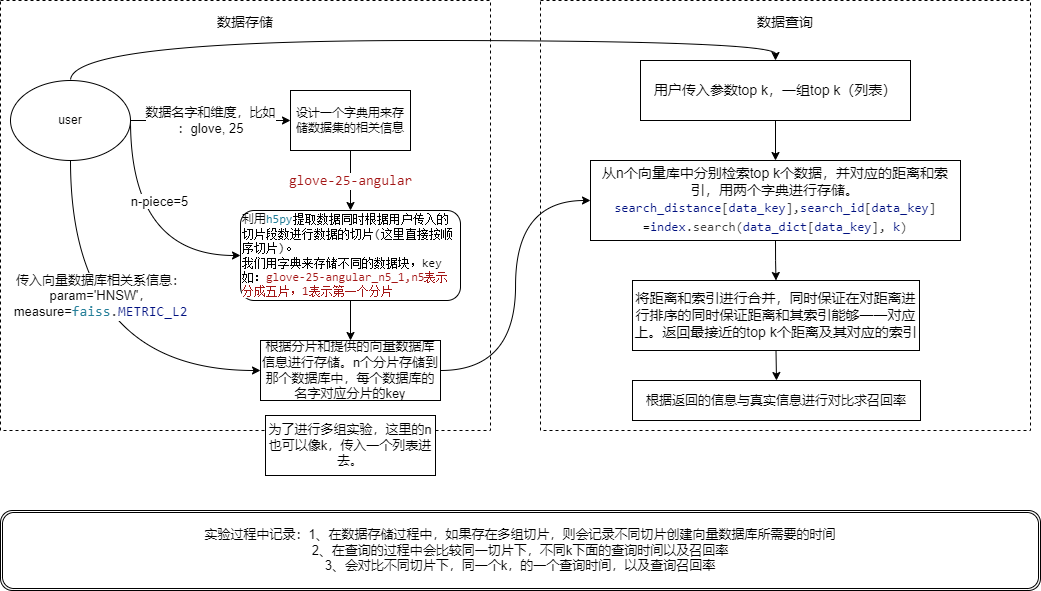

The diagram above was exported from draw.io. Its source (the exported page's mxGraphModel, read from the mxfile embedded in the PNG):
<mxGraphModel dx="2514" dy="984" grid="1" gridSize="10" guides="1" tooltips="1" connect="1" arrows="1" fold="1" page="1" pageScale="1" pageWidth="827" pageHeight="1169" math="0" shadow="0">
  <root>
    <mxCell id="0" />
    <mxCell id="1" parent="0" />
    <mxCell id="tqks0MjnlqMQMDLPLM2n-14" value="&lt;font style=&quot;font-size: 14px;&quot;&gt;数据查询&lt;br&gt;&lt;br&gt;&lt;br&gt;&lt;br&gt;&lt;br&gt;&lt;br&gt;&lt;br&gt;&lt;br&gt;&lt;br&gt;&lt;br&gt;&lt;br&gt;&lt;br&gt;&lt;br&gt;&lt;br&gt;&lt;br&gt;&lt;br&gt;&lt;br&gt;&lt;br&gt;&lt;br&gt;&lt;br&gt;&lt;br&gt;&lt;br&gt;&lt;br&gt;&lt;br&gt;&lt;/font&gt;" style="rounded=0;whiteSpace=wrap;html=1;fontSize=12;fontColor=#000000;fillColor=none;dashed=1;" vertex="1" parent="1">
      <mxGeometry x="420" y="170" width="490" height="430" as="geometry" />
    </mxCell>
    <mxCell id="tqks0MjnlqMQMDLPLM2n-13" value="&lt;font style=&quot;font-size: 14px;&quot;&gt;数据存储&lt;br&gt;&lt;br&gt;&lt;br&gt;&lt;br&gt;&lt;br&gt;&lt;br&gt;&lt;br&gt;&lt;br&gt;&lt;br&gt;&lt;br&gt;&lt;br&gt;&lt;br&gt;&lt;br&gt;&lt;br&gt;&lt;br&gt;&lt;br&gt;&lt;br&gt;&lt;br&gt;&lt;br&gt;&lt;br&gt;&lt;br&gt;&lt;br&gt;&lt;br&gt;&lt;br&gt;&lt;/font&gt;" style="rounded=0;whiteSpace=wrap;html=1;fontSize=12;fontColor=#000000;fillColor=none;dashed=1;" vertex="1" parent="1">
      <mxGeometry x="-120" y="170" width="490" height="430" as="geometry" />
    </mxCell>
    <mxCell id="tqks0MjnlqMQMDLPLM2n-3" value="&lt;span style=&quot;color: rgb(163, 21, 21); font-family: Consolas, &amp;quot;Courier New&amp;quot;, monospace; font-size: 14px;&quot;&gt;glove-25-angular&lt;/span&gt;" style="edgeStyle=orthogonalEdgeStyle;rounded=0;orthogonalLoop=1;jettySize=auto;html=1;exitX=0.5;exitY=1;exitDx=0;exitDy=0;" edge="1" parent="1" source="tqks0MjnlqMQMDLPLM2n-1" target="tqks0MjnlqMQMDLPLM2n-2">
      <mxGeometry relative="1" as="geometry">
        <Array as="points">
          <mxPoint x="230" y="350" />
          <mxPoint x="230" y="350" />
        </Array>
      </mxGeometry>
    </mxCell>
    <mxCell id="tqks0MjnlqMQMDLPLM2n-1" value="设计一个字典用来存储数据集的相关信息" style="rounded=0;whiteSpace=wrap;html=1;" vertex="1" parent="1">
      <mxGeometry x="170" y="260" width="120" height="60" as="geometry" />
    </mxCell>
    <mxCell id="tqks0MjnlqMQMDLPLM2n-12" style="edgeStyle=orthogonalEdgeStyle;curved=1;orthogonalLoop=1;jettySize=auto;html=1;exitX=0.5;exitY=1;exitDx=0;exitDy=0;entryX=0.5;entryY=0;entryDx=0;entryDy=0;fontSize=12;fontColor=#000000;" edge="1" parent="1" source="tqks0MjnlqMQMDLPLM2n-2" target="tqks0MjnlqMQMDLPLM2n-8">
      <mxGeometry relative="1" as="geometry" />
    </mxCell>
    <mxCell id="tqks0MjnlqMQMDLPLM2n-2" value="&lt;font style=&quot;font-size: 12px;&quot;&gt;利用&lt;span style=&quot;color: rgb(38, 127, 153); background-color: rgb(255, 255, 255); font-family: Consolas, &amp;quot;Courier New&amp;quot;, monospace;&quot;&gt;h5py&lt;/span&gt;&lt;span style=&quot;background-color: rgb(255, 255, 255); font-family: Consolas, &amp;quot;Courier New&amp;quot;, monospace;&quot;&gt;提取数据同时根据用户传入的切片段数进行数据的切片(这里直接按顺序切片)。&lt;br&gt;我们用字典来存储不同的数据块，key如：&lt;/span&gt;&lt;span style=&quot;color: rgb(163, 21, 21); font-family: Consolas, &amp;quot;Courier New&amp;quot;, monospace; text-align: center; background-color: rgb(255, 255, 255);&quot;&gt;glove-25-angular_n5_1,n5表示分成五片，1表示第一个分片&lt;/span&gt;&lt;/font&gt;" style="rounded=1;whiteSpace=wrap;html=1;align=left;" vertex="1" parent="1">
      <mxGeometry x="120" y="380" width="220" height="90" as="geometry" />
    </mxCell>
    <mxCell id="tqks0MjnlqMQMDLPLM2n-5" value="&lt;font style=&quot;font-size: 13px;&quot;&gt;数据名字和维度，比如&lt;br&gt;：glove, 25&lt;/font&gt;" style="edgeStyle=orthogonalEdgeStyle;rounded=0;orthogonalLoop=1;jettySize=auto;html=1;exitX=1;exitY=0.5;exitDx=0;exitDy=0;" edge="1" parent="1" source="tqks0MjnlqMQMDLPLM2n-4" target="tqks0MjnlqMQMDLPLM2n-1">
      <mxGeometry relative="1" as="geometry">
        <Array as="points">
          <mxPoint x="100" y="290" />
          <mxPoint x="100" y="290" />
        </Array>
      </mxGeometry>
    </mxCell>
    <mxCell id="tqks0MjnlqMQMDLPLM2n-6" style="edgeStyle=orthogonalEdgeStyle;orthogonalLoop=1;jettySize=auto;html=1;exitX=1;exitY=0.5;exitDx=0;exitDy=0;entryX=0;entryY=0.5;entryDx=0;entryDy=0;fontColor=#000000;curved=1;" edge="1" parent="1" source="tqks0MjnlqMQMDLPLM2n-4" target="tqks0MjnlqMQMDLPLM2n-2">
      <mxGeometry relative="1" as="geometry">
        <Array as="points">
          <mxPoint x="10" y="425" />
        </Array>
      </mxGeometry>
    </mxCell>
    <mxCell id="tqks0MjnlqMQMDLPLM2n-7" value="&lt;font style=&quot;font-size: 13px;&quot;&gt;n-piece=5&lt;/font&gt;" style="edgeLabel;html=1;align=center;verticalAlign=middle;resizable=0;points=[];fontColor=#000000;" vertex="1" connectable="0" parent="tqks0MjnlqMQMDLPLM2n-6">
      <mxGeometry x="-0.3462" y="28" relative="1" as="geometry">
        <mxPoint as="offset" />
      </mxGeometry>
    </mxCell>
    <mxCell id="tqks0MjnlqMQMDLPLM2n-10" style="edgeStyle=orthogonalEdgeStyle;curved=1;orthogonalLoop=1;jettySize=auto;html=1;exitX=0.5;exitY=1;exitDx=0;exitDy=0;entryX=0;entryY=0.5;entryDx=0;entryDy=0;fontSize=13;fontColor=#000000;" edge="1" parent="1" source="tqks0MjnlqMQMDLPLM2n-4" target="tqks0MjnlqMQMDLPLM2n-8">
      <mxGeometry relative="1" as="geometry" />
    </mxCell>
    <mxCell id="tqks0MjnlqMQMDLPLM2n-11" value="传入向量数据库相关系信息：&lt;br&gt;param='HNSW'，&lt;br&gt;measure=&lt;span style=&quot;font-family: Consolas, &amp;quot;Courier New&amp;quot;, monospace; font-size: 14px; color: rgb(38, 127, 153);&quot;&gt;faiss&lt;/span&gt;&lt;span style=&quot;color: rgb(59, 59, 59); font-family: Consolas, &amp;quot;Courier New&amp;quot;, monospace; font-size: 14px;&quot;&gt;.&lt;/span&gt;&lt;span style=&quot;font-family: Consolas, &amp;quot;Courier New&amp;quot;, monospace; font-size: 14px; color: rgb(0, 16, 128);&quot;&gt;METRIC_L2&lt;/span&gt;" style="edgeLabel;html=1;align=center;verticalAlign=middle;resizable=0;points=[];fontSize=13;fontColor=#000000;" vertex="1" connectable="0" parent="tqks0MjnlqMQMDLPLM2n-10">
      <mxGeometry x="-0.3233" y="29" relative="1" as="geometry">
        <mxPoint as="offset" />
      </mxGeometry>
    </mxCell>
    <mxCell id="tqks0MjnlqMQMDLPLM2n-16" style="edgeStyle=orthogonalEdgeStyle;curved=1;orthogonalLoop=1;jettySize=auto;html=1;exitX=0.5;exitY=0;exitDx=0;exitDy=0;entryX=0.5;entryY=0;entryDx=0;entryDy=0;fontSize=14;fontColor=#000000;" edge="1" parent="1" source="tqks0MjnlqMQMDLPLM2n-4" target="tqks0MjnlqMQMDLPLM2n-15">
      <mxGeometry relative="1" as="geometry" />
    </mxCell>
    <mxCell id="tqks0MjnlqMQMDLPLM2n-4" value="user" style="ellipse;whiteSpace=wrap;html=1;" vertex="1" parent="1">
      <mxGeometry x="-110" y="250" width="120" height="80" as="geometry" />
    </mxCell>
    <mxCell id="tqks0MjnlqMQMDLPLM2n-19" style="edgeStyle=orthogonalEdgeStyle;curved=1;orthogonalLoop=1;jettySize=auto;html=1;exitX=1;exitY=0.5;exitDx=0;exitDy=0;entryX=0;entryY=0.5;entryDx=0;entryDy=0;fontSize=14;fontColor=#000000;" edge="1" parent="1" source="tqks0MjnlqMQMDLPLM2n-8" target="tqks0MjnlqMQMDLPLM2n-18">
      <mxGeometry relative="1" as="geometry" />
    </mxCell>
    <mxCell id="tqks0MjnlqMQMDLPLM2n-8" value="根据分片和提供的向量数据库信息进行存储。n个分片存储到那个数据库中，每个数据库的名字对应分片的key" style="rounded=0;whiteSpace=wrap;html=1;fontSize=13;fontColor=#000000;" vertex="1" parent="1">
      <mxGeometry x="140" y="510" width="180" height="60" as="geometry" />
    </mxCell>
    <mxCell id="tqks0MjnlqMQMDLPLM2n-20" style="edgeStyle=orthogonalEdgeStyle;curved=1;orthogonalLoop=1;jettySize=auto;html=1;exitX=0.5;exitY=1;exitDx=0;exitDy=0;fontSize=14;fontColor=#000000;" edge="1" parent="1" source="tqks0MjnlqMQMDLPLM2n-15" target="tqks0MjnlqMQMDLPLM2n-18">
      <mxGeometry relative="1" as="geometry" />
    </mxCell>
    <mxCell id="tqks0MjnlqMQMDLPLM2n-15" value="用户传入参数top k，一组top k（列表）" style="rounded=0;whiteSpace=wrap;html=1;fontSize=14;fontColor=#000000;fillColor=default;" vertex="1" parent="1">
      <mxGeometry x="520" y="230" width="270" height="60" as="geometry" />
    </mxCell>
    <mxCell id="tqks0MjnlqMQMDLPLM2n-22" style="edgeStyle=orthogonalEdgeStyle;curved=1;orthogonalLoop=1;jettySize=auto;html=1;exitX=0.5;exitY=1;exitDx=0;exitDy=0;entryX=0.5;entryY=0;entryDx=0;entryDy=0;fontSize=14;fontColor=#000000;" edge="1" parent="1" source="tqks0MjnlqMQMDLPLM2n-18" target="tqks0MjnlqMQMDLPLM2n-21">
      <mxGeometry relative="1" as="geometry" />
    </mxCell>
    <mxCell id="tqks0MjnlqMQMDLPLM2n-18" value="从n个向量库中分别检索top k个数据，并对应的距离和索引，用两个字典进行存储。&lt;br&gt;&lt;div style=&quot;color: rgb(59, 59, 59); background-color: rgb(255, 255, 255); font-family: Consolas, &amp;quot;Courier New&amp;quot;, monospace; line-height: 19px; font-size: 13px;&quot;&gt;&lt;font style=&quot;font-size: 13px;&quot;&gt;&lt;span style=&quot;color: rgb(0, 16, 128);&quot;&gt;search_distance&lt;/span&gt;[&lt;span style=&quot;color: rgb(0, 16, 128);&quot;&gt;data_key&lt;/span&gt;],&lt;span style=&quot;color: rgb(0, 16, 128);&quot;&gt;search_id&lt;/span&gt;[&lt;span style=&quot;color: rgb(0, 16, 128);&quot;&gt;data_key&lt;/span&gt;]&lt;/font&gt;&lt;/div&gt;&lt;div style=&quot;color: rgb(59, 59, 59); background-color: rgb(255, 255, 255); font-family: Consolas, &amp;quot;Courier New&amp;quot;, monospace; line-height: 19px; font-size: 13px;&quot;&gt;&lt;font style=&quot;font-size: 13px;&quot;&gt;&lt;span style=&quot;color: rgb(0, 0, 0);&quot;&gt;=&lt;/span&gt;&lt;span style=&quot;color: rgb(0, 16, 128);&quot;&gt;index&lt;/span&gt;.search(&lt;span style=&quot;color: rgb(0, 16, 128);&quot;&gt;data_dict&lt;/span&gt;[&lt;span style=&quot;color: rgb(0, 16, 128);&quot;&gt;data_key&lt;/span&gt;], &lt;span style=&quot;color: rgb(0, 16, 128);&quot;&gt;k&lt;/span&gt;)&lt;/font&gt;&lt;/div&gt;" style="rounded=0;whiteSpace=wrap;html=1;fontSize=14;fontColor=#000000;fillColor=default;" vertex="1" parent="1">
      <mxGeometry x="470" y="330" width="370" height="80" as="geometry" />
    </mxCell>
    <mxCell id="tqks0MjnlqMQMDLPLM2n-27" style="edgeStyle=orthogonalEdgeStyle;curved=1;orthogonalLoop=1;jettySize=auto;html=1;exitX=0.5;exitY=1;exitDx=0;exitDy=0;entryX=0.5;entryY=0;entryDx=0;entryDy=0;fontSize=13;fontColor=#000000;" edge="1" parent="1" source="tqks0MjnlqMQMDLPLM2n-21" target="tqks0MjnlqMQMDLPLM2n-26">
      <mxGeometry relative="1" as="geometry" />
    </mxCell>
    <mxCell id="tqks0MjnlqMQMDLPLM2n-21" value="将距离和索引进行合并，同时保证在对距离进行排序的同时保证距离和其索引能够一一对应上。返回最接近的top k个距离及其对应的索引" style="rounded=0;whiteSpace=wrap;html=1;fontSize=14;fontColor=#000000;fillColor=default;" vertex="1" parent="1">
      <mxGeometry x="512" y="450" width="287" height="70" as="geometry" />
    </mxCell>
    <mxCell id="tqks0MjnlqMQMDLPLM2n-23" value="为了进行多组实验，这里的n也可以像k，传入一个列表进去。" style="rounded=0;whiteSpace=wrap;html=1;fontSize=13;fontColor=#000000;fillColor=default;" vertex="1" parent="1">
      <mxGeometry x="145" y="585" width="170" height="60" as="geometry" />
    </mxCell>
    <mxCell id="tqks0MjnlqMQMDLPLM2n-25" value="实验过程中记录：1、在数据存储过程中，如果存在多组切片，则会记录不同切片创建向量数据库所需要的时间&lt;br&gt;2、在查询的过程中会比较同一切片下，不同k下面的查询时间以及召回率&lt;br&gt;3、会对比不同切片下，同一个k，的一个查询时间，以及查询召回率" style="shape=ext;double=1;rounded=1;whiteSpace=wrap;html=1;strokeWidth=1;fontSize=13;fontColor=#000000;fillColor=default;" vertex="1" parent="1">
      <mxGeometry x="-120" y="680" width="1040" height="80" as="geometry" />
    </mxCell>
    <mxCell id="tqks0MjnlqMQMDLPLM2n-26" value="根据返回的信息与真实信息进行对比求召回率" style="rounded=0;whiteSpace=wrap;html=1;strokeWidth=1;fontSize=13;fontColor=#000000;fillColor=default;" vertex="1" parent="1">
      <mxGeometry x="512" y="550" width="288" height="40" as="geometry" />
    </mxCell>
  </root>
</mxGraphModel>